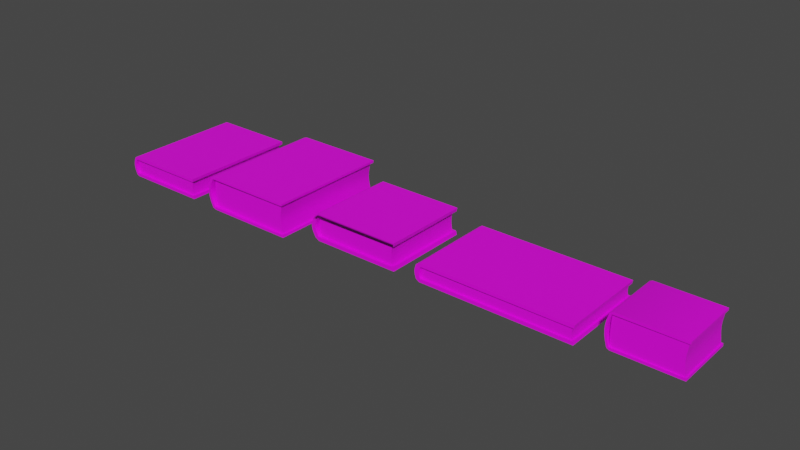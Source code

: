 # Source: books.blend  (saved by Blender 3.6.11; exported with 4.5.12 LTS)
import bpy
from mathutils import Matrix  # noqa: F401  (used for matrix-valued properties, if any)

bpy.ops.wm.read_factory_settings(use_empty=True)
scene = bpy.context.scene
scene.name = 'Scene'

# ---- collections
col_collection = bpy.data.collections.new('Collection'); scene.collection.children.link(col_collection)

# ---- images (referenced by path relative to the original .blend; pixels are not part of the script)
import os
ASSET_DIR = os.environ.get("B2B_ASSET_DIR", "")  # directory of the original .blend (textures are referenced by path, not embedded)
HERE = os.path.dirname(os.path.abspath(__file__))  # packed textures are extracted next to this script under _unpacked/

def load_image(name, relpath, width, height, colorspace="sRGB"):
    """Load a texture the original file referenced (path relative to the .blend, or extracted next to this script)."""
    p = next((c for c in (os.path.join(HERE, relpath), os.path.join(ASSET_DIR, relpath)) if relpath and os.path.exists(c)), "")
    if p:
        img = bpy.data.images.load(p, check_existing=True)
        img.name = name
    else:  # same state as the original file: an image datablock whose file is absent (Cycles renders it pink)
        img = bpy.data.images.new(name, width, height)
        img.source = "FILE"
        img.filepath = "//" + (relpath or name)
    img.colorspace_settings.name = colorspace
    return img
img_gradient_pallete_png = load_image('Gradient Pallete.png', 'Bookshelves/Gradient Pallete.png', 1024, 1024, 'sRGB')

# ---- materials (node trees are filled in below, after node groups)
mat_booksmaterial = bpy.data.materials.new('booksMaterial')
mat_booksmaterial.use_transparent_shadow = False

# ---- node groups
ng_auto_smooth = bpy.data.node_groups.new('Auto Smooth', 'GeometryNodeTree')
_s = ng_auto_smooth.interface.new_socket(name='Geometry', in_out='OUTPUT', socket_type='NodeSocketGeometry')
_s = ng_auto_smooth.interface.new_socket(name='Geometry', in_out='INPUT', socket_type='NodeSocketGeometry')
_s = ng_auto_smooth.interface.new_socket(name='Angle', in_out='INPUT', socket_type='NodeSocketFloat')
_s.subtype = 'ANGLE'
_s.min_value = 0.0
_s.max_value = 3.142
ng_auto_smooth.is_modifier = True
_N = ng_auto_smooth.nodes; _L = ng_auto_smooth.links
n0 = _N.new('NodeGroupOutput'); n0.name = 'Group Output'; n0.location = (480, -100)
n1 = _N.new('NodeGroupInput'); n1.name = 'Group Input'; n1.location = (-420, -300)
n2 = _N.new('NodeGroupInput'); n2.name = 'Group Input.001'; n2.location = (-60, -100)
n3 = _N.new('GeometryNodeSetShadeSmooth'); n3.name = 'Set Shade Smooth'; n3.location = (120, -100)
n3.domain = 'EDGE'
n4 = _N.new('GeometryNodeSetShadeSmooth'); n4.name = 'Set Shade Smooth.001'; n4.location = (300, -100)
n5 = _N.new('GeometryNodeInputMeshEdgeAngle'); n5.name = 'Edge Angle'; n5.location = (-420, -220)
n6 = _N.new('GeometryNodeInputEdgeSmooth'); n6.name = 'Is Edge Smooth'; n6.location = (-60, -160)
n7 = _N.new('GeometryNodeInputShadeSmooth'); n7.name = 'Is Face Smooth'; n7.location = (-240, -340)
n8 = _N.new('FunctionNodeBooleanMath'); n8.name = 'Boolean Math'; n8.location = (-60, -220)
n9 = _N.new('FunctionNodeCompare'); n9.name = 'Compare'; n9.location = (-240, -180)
n9.operation = 'LESS_EQUAL'
_L.new(n5.outputs[0], n9.inputs[0])
_L.new(n4.outputs[0], n0.inputs[0])
_L.new(n1.outputs[1], n9.inputs[1])
_L.new(n9.outputs[0], n8.inputs[0])
_L.new(n7.outputs[0], n8.inputs[1])
_L.new(n2.outputs[0], n3.inputs[0])
_L.new(n6.outputs[0], n3.inputs[1])
_L.new(n3.outputs[0], n4.inputs[0])
_L.new(n8.outputs[0], n3.inputs[2])
n0.is_active_output = True

# ---- material node trees
mat_booksmaterial.use_nodes = True; mat_booksmaterial.node_tree.nodes.clear()
_N = mat_booksmaterial.node_tree.nodes; _L = mat_booksmaterial.node_tree.links
n0 = _N.new('ShaderNodeBsdfPrincipled'); n0.name = 'Principled BSDF'; n0.location = (10, 300)
n0.distribution = 'GGX'
n0.subsurface_method = 'RANDOM_WALK_SKIN'
n0.inputs[3].default_value = 1.45
n0.inputs[27].default_value = (0.0, 0.0, 0.0, 1.0)
n0.inputs[28].default_value = 1.0
n1 = _N.new('ShaderNodeOutputMaterial'); n1.name = 'Material Output'; n1.location = (300, 300)
n2 = _N.new('ShaderNodeTexImage'); n2.name = 'Image Texture'; n2.location = (-280, 280)
n2.image = img_gradient_pallete_png
_L.new(n0.outputs[0], n1.inputs[0])
_L.new(n2.outputs[0], n0.inputs[0])
n1.is_active_output = True

# ---- world
world_world = bpy.data.worlds.new('World'); scene.world = world_world
world_world.use_nodes = True; world_world.node_tree.nodes.clear()
_N = world_world.node_tree.nodes; _L = world_world.node_tree.links
n0 = _N.new('ShaderNodeOutputWorld'); n0.name = 'World Output'; n0.location = (300, 300)
n1 = _N.new('ShaderNodeBackground'); n1.name = 'Background'; n1.location = (10, 300)
n1.inputs[0].default_value = (0.05088, 0.05088, 0.05088, 1.0)
_L.new(n1.outputs[0], n0.inputs[0])
n0.is_active_output = True
world_world.color = (0.05088, 0.05088, 0.05088)
world_world.use_sun_shadow = False
world_world.sun_shadow_jitter_overblur = 0.0

# ---- meshes
me_cube_001 = bpy.data.meshes.new('Cube.001')
me_cube_001.from_pydata([(0.08538, 0.1201, -0.0326), (0.08538, 0.1201, 0.0326), (0.08538, -0.1201, -0.0326), (0.08538, -0.1201, 0.0326), (-0.08703, 0.1201, 0.0326), (-0.08703, -0.1201, -0.0326), (-0.08703, -0.1201, 0.0326), (-0.08703, 0.1201, -0.0326), (0.0849, 0.1201, -0.02796), (0.0849, 0.1201, 0.02796), (-0.09501, -0.1201, 0.02796), (-0.09501, -0.1201, -0.02796), (0.0849, -0.1201, -0.02796), (0.0849, -0.1201, 0.02796), (-0.09501, 0.1201, -0.02796), (-0.09501, 0.1201, 0.02796), (-0.08944, 0.1201, -0.02796), (-0.08944, 0.1201, 0.02796), (-0.08944, -0.1201, -0.02796), (-0.08944, -0.1201, 0.02796), (-0.09893, -0.1201, 0.01864), (-0.1016, -0.1201, 0.00932), (-0.1025, -0.1201, 0.0), (-0.1016, -0.1201, -0.00932), (-0.09893, -0.1201, -0.01864), (-0.09893, 0.1201, -0.01864), (-0.1016, 0.1201, -0.00932), (-0.1025, 0.1201, 0.0), (-0.1016, 0.1201, 0.00932), (-0.09893, 0.1201, 0.01864), (-0.09373, 0.1201, -0.01864), (-0.09662, 0.1201, -0.00932), (-0.09765, 0.1201, 0.0), (-0.09662, 0.1201, 0.00932), (-0.09373, 0.1201, 0.01864), (-0.09373, -0.1201, -0.01864), (-0.09662, -0.1201, -0.00932), (-0.09765, -0.1201, 0.0), (-0.09662, -0.1201, 0.00932), (-0.09373, -0.1201, 0.01864), (-0.09394, 0.1201, -0.03026), (-0.08703, 0.1201, -0.0326), (-0.08703, 0.1201, 0.0326), (-0.09394, 0.1201, 0.03026), (-0.08703, -0.1201, -0.0326), (-0.09394, -0.1201, -0.03026), (-0.09394, -0.1201, 0.03026), (-0.08703, -0.1201, 0.0326), (-0.08959, 0.1133, -0.02796), (-0.08959, 0.1133, 0.02796), (0.08138, 0.1153, -0.02796), (0.08138, 0.1153, 0.02796), (0.08138, -0.1153, -0.02796), (0.08138, -0.1153, 0.02796), (-0.08959, -0.1133, 0.02796), (-0.08959, -0.1133, -0.02796), (-0.09055, 0.1133, -0.01864), (-0.09131, 0.1133, -0.00932), (-0.09165, 0.1133, 0.0), (-0.09131, 0.1133, 0.00932), (-0.09055, 0.1133, 0.01864), (0.07962, 0.1153, -0.01864), (0.07781, 0.1153, -0.00932), (0.07698, 0.1153, 0.0), (0.07781, 0.1153, 0.00932), (0.07962, 0.1153, 0.01864), (0.07962, -0.1153, -0.01864), (0.07781, -0.1153, -0.00932), (0.07698, -0.1153, 0.0), (0.07781, -0.1153, 0.00932), (0.07962, -0.1153, 0.01864), (-0.09055, -0.1133, 0.01864), (-0.09131, -0.1133, 0.00932), (-0.09165, -0.1133, 0.0), (-0.09131, -0.1133, -0.00932), (-0.09055, -0.1133, -0.01864)], [], [(14, 16, 7, 41, 40), (6, 47, 46, 10, 19), (7, 5, 44, 41), (4, 6, 3, 1), (8, 12, 2, 0), (16, 8, 0, 7), (46, 43, 15, 10), (42, 4, 17, 15, 43), (12, 18, 5, 2), (0, 2, 5, 7), (3, 6, 19, 13), (30, 35, 18, 16), (18, 11, 45, 44, 5), (25, 30, 16, 14), (4, 1, 9, 17), (19, 17, 9, 13), (1, 3, 13, 9), (18, 12, 8, 16), (42, 47, 6, 4), (24, 25, 14, 11), (35, 24, 11, 18), (19, 10, 20, 39), (39, 20, 21, 38), (38, 21, 22, 37), (37, 22, 23, 36), (36, 23, 24, 35), (10, 15, 29, 20), (20, 29, 28, 21), (21, 28, 27, 22), (22, 27, 26, 23), (23, 26, 25, 24), (15, 17, 34, 29), (29, 34, 33, 28), (28, 33, 32, 27), (27, 32, 31, 26), (26, 31, 30, 25), (17, 19, 39, 34), (34, 39, 38, 33), (33, 38, 37, 32), (32, 37, 36, 31), (31, 36, 35, 30), (42, 43, 46, 47), (44, 45, 40, 41), (11, 14, 40, 45), (71, 70, 53, 54), (70, 65, 51, 53), (65, 60, 49, 51), (71, 54, 49, 60), (55, 75, 56, 48), (75, 74, 57, 56), (74, 73, 58, 57), (73, 72, 59, 58), (72, 71, 60, 59), (50, 48, 56, 61), (61, 56, 57, 62), (62, 57, 58, 63), (63, 58, 59, 64), (64, 59, 60, 65), (52, 50, 61, 66), (66, 61, 62, 67), (67, 62, 63, 68), (68, 63, 64, 69), (69, 64, 65, 70), (55, 52, 66, 75), (75, 66, 67, 74), (74, 67, 68, 73), (73, 68, 69, 72), (72, 69, 70, 71)])
me_cube_001.polygons.foreach_set('use_smooth', [True] * 68)
_uv = me_cube_001.uv_layers.new(name='UVMap')
_uv.uv.foreach_set('vector', [0.35, 0.5084, 0.35, 0.5083, 0.3501, 0.5082, 0.3501, 0.5082, 0.35, 0.5084, 0.3475, 0.5164, 0.3475, 0.5164, 0.3472, 0.5173, 0.3469, 0.5174, 0.3469, 0.5167, 0.04036, 0.2696, 0.04036, 0.2696, 0.04036, 0.2696, 0.04036, 0.2696, 0.3477, 0.5043, 0.3477, 0.5093, 0.3441, 0.5093, 0.3441, 0.5043, 0.3438, 0.5146, 0.3438, 0.5097, 0.3439, 0.5097, 0.3439, 0.5146, 0.35, 0.5083, 0.35, 0.5047, 0.3501, 0.5047, 0.3501, 0.5082, 0.348, 0.5149, 0.348, 0.5099, 0.3481, 0.5099, 0.3481, 0.5149, 0.3487, 0.5082, 0.3487, 0.5082, 0.3488, 0.5083, 0.3488, 0.5084, 0.3488, 0.5084, 0.3493, 0.5076, 0.3493, 0.504, 0.3494, 0.504, 0.3494, 0.5076, 0.3436, 0.5043, 0.3436, 0.5092, 0.34, 0.5092, 0.34, 0.5043, 0.3483, 0.5093, 0.3483, 0.5057, 0.3484, 0.5057, 0.3484, 0.5093, 0.348, 0.5807, 0.348, 0.5944, 0.3474, 0.5944, 0.3474, 0.5807, 0.3395, 0.5167, 0.3395, 0.5174, 0.3392, 0.5173, 0.3389, 0.5164, 0.3389, 0.5164, 0.3498, 0.5085, 0.3498, 0.5084, 0.35, 0.5083, 0.35, 0.5084, 0.3487, 0.5082, 0.3487, 0.5047, 0.3488, 0.5047, 0.3488, 0.5083, 0.34, 0.5146, 0.34, 0.5097, 0.3435, 0.5097, 0.3435, 0.5146, 0.348, 0.5091, 0.348, 0.5042, 0.3481, 0.5042, 0.3481, 0.5091, 0.3475, 0.5147, 0.344, 0.5147, 0.344, 0.5097, 0.3475, 0.5097, 0.04036, 0.2696, 0.04036, 0.2696, 0.04036, 0.2696, 0.04036, 0.2696, 0.349, 0.5149, 0.349, 0.5099, 0.3492, 0.5099, 0.3492, 0.5149, 0.3407, 0.5173, 0.3407, 0.518, 0.3395, 0.5174, 0.3395, 0.5167, 0.3469, 0.5167, 0.3469, 0.5174, 0.3457, 0.518, 0.3457, 0.5173, 0.3457, 0.5173, 0.3457, 0.518, 0.3444, 0.5183, 0.3444, 0.5177, 0.3444, 0.5177, 0.3444, 0.5183, 0.3432, 0.5184, 0.3432, 0.5178, 0.3432, 0.5178, 0.3432, 0.5184, 0.342, 0.5183, 0.342, 0.5177, 0.342, 0.5177, 0.342, 0.5183, 0.3407, 0.518, 0.3407, 0.5173, 0.3481, 0.5149, 0.3481, 0.5099, 0.3483, 0.5099, 0.3483, 0.5149, 0.3483, 0.5149, 0.3483, 0.5099, 0.3485, 0.5099, 0.3485, 0.5149, 0.3485, 0.5149, 0.3485, 0.5099, 0.3487, 0.5099, 0.3487, 0.5149, 0.3487, 0.5149, 0.3487, 0.5099, 0.3488, 0.5099, 0.3488, 0.5149, 0.3488, 0.5149, 0.3488, 0.5099, 0.349, 0.5099, 0.349, 0.5149, 0.3488, 0.5084, 0.3488, 0.5083, 0.349, 0.5084, 0.349, 0.5085, 0.349, 0.5085, 0.349, 0.5084, 0.3492, 0.5084, 0.3492, 0.5085, 0.3492, 0.5085, 0.3492, 0.5084, 0.3494, 0.5085, 0.3494, 0.5086, 0.3494, 0.5086, 0.3494, 0.5085, 0.3496, 0.5084, 0.3496, 0.5085, 0.3496, 0.5085, 0.3496, 0.5084, 0.3498, 0.5084, 0.3498, 0.5085, 0.3506, 0.5807, 0.3506, 0.5944, 0.3501, 0.5944, 0.3501, 0.5807, 0.3501, 0.5807, 0.3501, 0.5944, 0.3496, 0.5944, 0.3496, 0.5807, 0.3496, 0.5807, 0.3496, 0.5944, 0.349, 0.5944, 0.349, 0.5807, 0.349, 0.5807, 0.349, 0.5944, 0.3485, 0.5944, 0.3485, 0.5807, 0.3485, 0.5807, 0.3485, 0.5944, 0.348, 0.5944, 0.348, 0.5807, 0.3435, 0.5097, 0.3437, 0.5097, 0.3437, 0.5146, 0.3435, 0.5146, 0.3438, 0.5146, 0.3437, 0.5146, 0.3437, 0.5097, 0.3438, 0.5097, 0.3492, 0.5149, 0.3492, 0.5099, 0.3493, 0.5099, 0.3493, 0.5149, 0.9898, 0.5171, 0.9898, 0.5083, 0.9903, 0.5082, 0.9903, 0.5171, 0.9835, 0.5177, 0.9835, 0.5057, 0.984, 0.5057, 0.984, 0.5177, 0.985, 0.5083, 0.985, 0.5171, 0.9845, 0.5171, 0.9845, 0.5082, 0.3418, 0.5866, 0.3418, 0.5866, 0.3418, 0.5866, 0.3418, 0.5866, 0.3418, 0.5866, 0.3418, 0.5866, 0.3418, 0.5866, 0.3418, 0.5866, 0.3418, 0.5866, 0.3418, 0.5866, 0.3418, 0.5866, 0.3418, 0.5866, 0.3418, 0.5866, 0.3418, 0.5866, 0.3418, 0.5866, 0.3418, 0.5866, 0.3418, 0.5866, 0.3418, 0.5866, 0.3418, 0.5866, 0.3418, 0.5866, 0.3418, 0.5866, 0.3418, 0.5866, 0.3418, 0.5866, 0.3418, 0.5866, 0.9874, 0.5082, 0.9874, 0.5171, 0.9869, 0.5171, 0.9869, 0.5083, 0.9869, 0.5083, 0.9869, 0.5171, 0.9865, 0.5171, 0.9865, 0.5084, 0.9865, 0.5084, 0.9865, 0.5171, 0.986, 0.5172, 0.986, 0.5084, 0.986, 0.5084, 0.986, 0.5172, 0.9855, 0.5171, 0.9855, 0.5084, 0.9855, 0.5084, 0.9855, 0.5171, 0.985, 0.5171, 0.985, 0.5083, 0.9811, 0.5177, 0.9811, 0.5057, 0.9816, 0.5057, 0.9816, 0.5177, 0.9816, 0.5177, 0.9816, 0.5057, 0.982, 0.5057, 0.982, 0.5177, 0.982, 0.5177, 0.982, 0.5057, 0.9825, 0.5057, 0.9825, 0.5177, 0.9825, 0.5177, 0.9825, 0.5057, 0.983, 0.5057, 0.983, 0.5177, 0.983, 0.5177, 0.983, 0.5057, 0.9835, 0.5057, 0.9835, 0.5177, 0.9874, 0.5171, 0.9874, 0.5082, 0.9879, 0.5083, 0.9879, 0.5171, 0.9879, 0.5171, 0.9879, 0.5083, 0.9884, 0.5084, 0.9884, 0.5171, 0.9884, 0.5171, 0.9884, 0.5084, 0.9889, 0.5084, 0.9889, 0.5172, 0.9889, 0.5172, 0.9889, 0.5084, 0.9894, 0.5084, 0.9894, 0.5171, 0.9894, 0.5171, 0.9894, 0.5084, 0.9898, 0.5083, 0.9898, 0.5171])
me_cube_001.materials.append(mat_booksmaterial)
me_cube_001.use_mirror_vertex_groups = False
me_cube_001.update()
me_cube_002 = bpy.data.meshes.new('Cube.002')
me_cube_002.from_pydata([(0.08096, -0.116, -0.0202), (0.08096, -0.116, 0.0202), (0.08096, 0.116, -0.0202), (0.08096, 0.116, 0.0202), (-0.07903, 0.116, -0.0202), (-0.07903, 0.116, 0.0202), (-0.07903, -0.116, -0.0202), (-0.07903, -0.116, 0.0202), (-0.08659, -0.116, -0.01433), (-0.08659, -0.116, 0.01433), (-0.08659, 0.116, 0.01433), (-0.08659, 0.116, -0.01433), (0.08025, 0.116, 0.01433), (0.08025, 0.116, -0.01433), (0.08025, -0.116, 0.01433), (0.08025, -0.116, -0.01433), (-0.0814, -0.116, 0.01433), (-0.0814, -0.116, -0.01433), (-0.0814, 0.116, 0.01433), (-0.0814, 0.116, -0.01433), (-0.08838, -0.116, -0.00955), (-0.08966, -0.116, -0.004775), (-0.09014, -0.116, -5.118e-09), (-0.08966, -0.116, 0.004775), (-0.08838, -0.116, 0.00955), (-0.08838, 0.116, 0.00955), (-0.08966, 0.116, 0.004775), (-0.09014, 0.116, -5.72e-09), (-0.08966, 0.116, -0.004775), (-0.08838, 0.116, -0.00955), (-0.08328, -0.116, 0.00955), (-0.08467, -0.116, 0.004775), (-0.08519, -0.116, -5.72e-09), (-0.08467, -0.116, -0.004775), (-0.08328, -0.116, -0.00955), (-0.08328, 0.116, 0.00955), (-0.08467, 0.116, 0.004775), (-0.08519, 0.116, -5.72e-09), (-0.08467, 0.116, -0.004775), (-0.08328, 0.116, -0.00955), (-0.08546, -0.116, -0.0171), (-0.08106, -0.116, -0.0202), (-0.08106, -0.116, 0.0202), (-0.08546, -0.116, 0.0171), (-0.08106, 0.116, -0.0202), (-0.08546, 0.116, -0.0171), (-0.08546, 0.116, 0.0171), (-0.08106, 0.116, 0.0202), (-0.08155, 0.1107, 0.01433), (-0.08155, 0.1107, -0.01433), (0.0763, 0.1122, 0.01433), (0.0763, 0.1122, -0.01433), (0.0763, -0.1122, 0.01433), (0.0763, -0.1122, -0.01433), (-0.08155, -0.1107, -0.01433), (-0.08155, -0.1107, 0.01433), (-0.08233, 0.1107, 0.00955), (-0.08296, 0.1107, 0.004775), (-0.08323, 0.1107, -5.095e-09), (-0.08296, 0.1107, -0.004775), (-0.08233, 0.1107, -0.00955), (0.07553, 0.1122, 0.00955), (0.07489, 0.1122, 0.004775), (0.07463, 0.1122, -5.095e-09), (0.07489, 0.1122, -0.004775), (0.07553, 0.1122, -0.00955), (0.07553, -0.1122, 0.00955), (0.07489, -0.1122, 0.004775), (0.07463, -0.1122, -5.095e-09), (0.07489, -0.1122, -0.004775), (0.07553, -0.1122, -0.00955), (-0.08233, -0.1107, -0.00955), (-0.08296, -0.1107, -0.004775), (-0.08323, -0.1107, -5.095e-09), (-0.08296, -0.1107, 0.004775), (-0.08233, -0.1107, 0.00955)], [], [(5, 47, 42, 7), (18, 5, 3, 12), (12, 3, 1, 14), (9, 43, 46, 10), (4, 2, 0, 6), (44, 45, 11, 19, 4), (3, 5, 7, 1), (6, 17, 8, 40, 41), (14, 1, 7, 16), (10, 46, 47, 5, 18), (25, 10, 18, 35), (0, 15, 17, 6), (16, 18, 12, 14), (16, 7, 42, 43, 9), (30, 16, 9, 24), (2, 13, 15, 0), (39, 34, 17, 19), (4, 19, 13, 2), (17, 15, 13, 19), (44, 4, 6, 41), (24, 9, 10, 25), (8, 20, 29, 11), (20, 21, 28, 29), (21, 22, 27, 28), (22, 23, 26, 27), (23, 24, 25, 26), (18, 16, 30, 35), (35, 30, 31, 36), (36, 31, 32, 37), (37, 32, 33, 38), (38, 33, 34, 39), (17, 34, 20, 8), (34, 33, 21, 20), (33, 32, 22, 21), (32, 31, 23, 22), (31, 30, 24, 23), (11, 29, 39, 19), (29, 28, 38, 39), (28, 27, 37, 38), (27, 26, 36, 37), (26, 25, 35, 36), (44, 41, 40, 45), (42, 47, 46, 43), (40, 8, 11, 45), (71, 54, 53, 70), (70, 53, 51, 65), (65, 51, 49, 60), (71, 60, 49, 54), (55, 48, 56, 75), (75, 56, 57, 74), (74, 57, 58, 73), (73, 58, 59, 72), (72, 59, 60, 71), (50, 61, 56, 48), (61, 62, 57, 56), (62, 63, 58, 57), (63, 64, 59, 58), (64, 65, 60, 59), (52, 66, 61, 50), (66, 67, 62, 61), (67, 68, 63, 62), (68, 69, 64, 63), (69, 70, 65, 64), (55, 75, 66, 52), (75, 74, 67, 66), (74, 73, 68, 67), (73, 72, 69, 68), (72, 71, 70, 69)])
me_cube_002.polygons.foreach_set('use_smooth', [True] * 68)
_uv = me_cube_002.uv_layers.new(name='UVMap')
_uv.uv.foreach_set('vector', [0.405, 0.4863, 0.405, 0.4863, 0.405, 0.4882, 0.405, 0.4882, 0.4035, 0.4883, 0.4036, 0.4884, 0.4036, 0.4896, 0.4035, 0.4896, 0.4037, 0.4863, 0.4038, 0.4863, 0.4038, 0.4882, 0.4037, 0.4882, 0.4029, 0.4901, 0.4028, 0.4901, 0.4028, 0.4883, 0.4029, 0.4883, 0.4022, 0.4863, 0.4035, 0.4863, 0.4035, 0.4882, 0.4022, 0.4882, 0.4033, 0.4884, 0.4033, 0.4883, 0.4033, 0.4883, 0.4033, 0.4883, 0.4033, 0.4884, 0.4038, 0.4863, 0.405, 0.4863, 0.405, 0.4882, 0.4038, 0.4882, 0.4017, 0.4881, 0.4017, 0.4881, 0.4017, 0.4881, 0.4017, 0.4881, 0.4017, 0.4881, 0.4019, 0.4868, 0.402, 0.4868, 0.402, 0.4881, 0.4019, 0.4881, 0.4035, 0.4883, 0.4036, 0.4883, 0.4036, 0.4884, 0.4036, 0.4884, 0.4035, 0.4883, 0.4035, 0.4883, 0.4035, 0.4883, 0.4035, 0.4883, 0.4035, 0.4883, 0.4017, 0.4868, 0.4017, 0.4868, 0.4017, 0.4881, 0.4017, 0.4881, 0.3997, 0.4961, 0.3997, 0.4889, 0.4047, 0.4889, 0.4047, 0.4961, 0.4019, 0.4881, 0.402, 0.4881, 0.402, 0.4881, 0.4019, 0.4881, 0.4019, 0.4881, 0.4019, 0.4881, 0.4019, 0.4881, 0.4019, 0.4881, 0.4019, 0.4881, 0.4036, 0.4882, 0.4036, 0.4882, 0.4036, 0.4863, 0.4036, 0.4863, 0.4055, 0.4313, 0.4055, 0.4349, 0.4054, 0.4349, 0.4054, 0.4313, 0.4033, 0.4884, 0.4033, 0.4883, 0.4033, 0.4896, 0.4033, 0.4896, 0.405, 0.4901, 0.4037, 0.4901, 0.4037, 0.4882, 0.405, 0.4882, 0.4022, 0.4863, 0.4022, 0.4863, 0.4022, 0.4882, 0.4022, 0.4882, 0.4029, 0.4901, 0.4029, 0.4901, 0.4029, 0.4883, 0.4029, 0.4883, 0.4031, 0.4901, 0.4031, 0.4901, 0.4031, 0.4883, 0.4031, 0.4883, 0.4031, 0.4901, 0.403, 0.4901, 0.403, 0.4883, 0.4031, 0.4883, 0.403, 0.4901, 0.403, 0.4901, 0.403, 0.4883, 0.403, 0.4883, 0.403, 0.4901, 0.4029, 0.4901, 0.4029, 0.4883, 0.403, 0.4883, 0.4029, 0.4901, 0.4029, 0.4901, 0.4029, 0.4883, 0.4029, 0.4883, 0.4059, 0.4313, 0.4059, 0.4349, 0.4058, 0.4349, 0.4058, 0.4313, 0.4058, 0.4313, 0.4058, 0.4349, 0.4057, 0.4349, 0.4057, 0.4313, 0.4057, 0.4313, 0.4057, 0.4349, 0.4057, 0.4349, 0.4057, 0.4313, 0.4057, 0.4313, 0.4057, 0.4349, 0.4056, 0.4349, 0.4056, 0.4313, 0.4056, 0.4313, 0.4056, 0.4349, 0.4055, 0.4349, 0.4055, 0.4313, 0.4017, 0.4881, 0.4017, 0.4881, 0.4017, 0.4881, 0.4017, 0.4881, 0.4017, 0.4881, 0.4018, 0.4881, 0.4018, 0.4882, 0.4017, 0.4881, 0.4018, 0.4881, 0.4018, 0.4881, 0.4018, 0.4882, 0.4018, 0.4882, 0.4018, 0.4881, 0.4019, 0.4881, 0.4019, 0.4882, 0.4018, 0.4882, 0.4019, 0.4881, 0.4019, 0.4881, 0.4019, 0.4881, 0.4019, 0.4882, 0.4033, 0.4883, 0.4034, 0.4883, 0.4034, 0.4883, 0.4033, 0.4883, 0.4034, 0.4883, 0.4034, 0.4883, 0.4034, 0.4883, 0.4034, 0.4883, 0.4034, 0.4883, 0.4034, 0.4883, 0.4034, 0.4883, 0.4034, 0.4883, 0.4034, 0.4883, 0.4035, 0.4883, 0.4035, 0.4883, 0.4034, 0.4883, 0.4035, 0.4883, 0.4035, 0.4883, 0.4035, 0.4883, 0.4035, 0.4883, 0.4022, 0.4863, 0.4022, 0.4882, 0.4022, 0.4882, 0.4022, 0.4863, 0.405, 0.4882, 0.405, 0.4863, 0.4051, 0.4863, 0.4051, 0.4882, 0.4031, 0.4901, 0.4031, 0.4901, 0.4031, 0.4883, 0.4031, 0.4883, 0.9872, 0.5033, 0.9872, 0.5033, 0.9872, 0.505, 0.9872, 0.505, 0.9867, 0.5028, 0.9867, 0.5028, 0.9867, 0.5051, 0.9867, 0.5051, 0.9862, 0.5033, 0.9863, 0.5033, 0.9863, 0.505, 0.9862, 0.505, 0.7842, 0.4195, 0.7842, 0.2183, 0.7885, 0.2183, 0.7885, 0.4195, 0.7625, 0.4195, 0.7625, 0.2183, 0.7668, 0.2183, 0.7668, 0.4195, 0.7668, 0.4195, 0.7668, 0.2183, 0.7711, 0.2183, 0.7711, 0.4195, 0.7711, 0.4195, 0.7711, 0.2183, 0.7755, 0.2183, 0.7755, 0.4195, 0.7755, 0.4195, 0.7755, 0.2183, 0.7798, 0.2183, 0.7798, 0.4195, 0.7798, 0.4195, 0.7798, 0.2183, 0.7842, 0.2183, 0.7842, 0.4195, 0.986, 0.5033, 0.986, 0.5033, 0.986, 0.505, 0.986, 0.505, 0.986, 0.5033, 0.9861, 0.5033, 0.9861, 0.505, 0.986, 0.505, 0.9861, 0.5033, 0.9861, 0.5033, 0.9861, 0.505, 0.9861, 0.505, 0.9861, 0.5033, 0.9862, 0.5033, 0.9862, 0.505, 0.9861, 0.505, 0.9862, 0.5033, 0.9862, 0.5033, 0.9862, 0.505, 0.9862, 0.505, 0.9864, 0.5028, 0.9865, 0.5028, 0.9865, 0.5051, 0.9864, 0.5051, 0.9865, 0.5028, 0.9865, 0.5028, 0.9865, 0.5051, 0.9865, 0.5051, 0.9865, 0.5028, 0.9866, 0.5028, 0.9866, 0.5051, 0.9865, 0.5051, 0.9866, 0.5028, 0.9866, 0.5028, 0.9866, 0.5051, 0.9866, 0.5051, 0.9866, 0.5028, 0.9867, 0.5028, 0.9867, 0.5051, 0.9866, 0.5051, 0.9869, 0.5033, 0.987, 0.5033, 0.987, 0.505, 0.9869, 0.505, 0.987, 0.5033, 0.987, 0.5033, 0.987, 0.505, 0.987, 0.505, 0.987, 0.5033, 0.9871, 0.5033, 0.9871, 0.505, 0.987, 0.505, 0.9871, 0.5033, 0.9871, 0.5033, 0.9871, 0.505, 0.9871, 0.505, 0.9871, 0.5033, 0.9872, 0.5033, 0.9872, 0.505, 0.9871, 0.505])
me_cube_002.materials.append(mat_booksmaterial)
me_cube_002.update()
me_cube_004 = bpy.data.meshes.new('Cube.004')
me_cube_004.from_pydata([(0.07593, 0.08099, 0.0189), (0.07593, 0.08099, -0.0189), (-0.08756, 0.07913, 0.0189), (-0.08756, 0.07913, -0.0189), (0.0823, -0.08549, 0.02613), (0.0823, -0.08549, -0.02613), (0.0823, 0.08549, 0.02613), (0.0823, 0.08549, -0.02613), (-0.08296, 0.08549, 0.02613), (-0.08296, 0.08549, -0.02613), (-0.08296, -0.08549, 0.02613), (-0.08296, -0.08549, -0.02613), (-0.09585, -0.08549, 0.0189), (-0.09585, -0.08549, -0.0189), (-0.09585, 0.08549, -0.0189), (-0.09585, 0.08549, 0.0189), (0.08066, 0.08549, -0.0189), (0.08066, 0.08549, 0.0189), (0.08066, -0.08549, -0.0189), (0.08066, -0.08549, 0.0189), (-0.08732, -0.08549, -0.0189), (-0.08732, -0.08549, 0.0189), (-0.08732, 0.08549, -0.0189), (-0.08732, 0.08549, 0.0189), (-0.09919, -0.08549, 0.0126), (-0.1015, -0.08549, 0.0063), (-0.1024, -0.08549, -7.397e-09), (-0.1015, -0.08549, -0.0063), (-0.09919, -0.08549, -0.0126), (-0.09919, 0.08549, -0.0126), (-0.1015, 0.08549, -0.0063), (-0.1024, 0.08549, -6.619e-09), (-0.1015, 0.08549, 0.0063), (-0.09919, 0.08549, 0.0126), (-0.09082, -0.08549, -0.0126), (-0.09331, -0.08549, -0.0063), (-0.09422, -0.08549, -6.619e-09), (-0.09331, -0.08549, 0.0063), (-0.09082, -0.08549, 0.0126), (-0.09082, 0.08549, -0.0126), (-0.09331, 0.08549, -0.0063), (-0.09422, 0.08549, -6.619e-09), (-0.09331, 0.08549, 0.0063), (-0.09082, 0.08549, 0.0126), (-0.09449, -0.08549, 0.02125), (-0.08646, -0.08549, 0.02613), (-0.08646, -0.08549, -0.02613), (-0.09449, -0.08549, -0.02125), (-0.08646, 0.08549, 0.02613), (-0.09449, 0.08549, 0.02125), (-0.09449, 0.08549, -0.02125), (-0.08646, 0.08549, -0.02613), (0.07593, -0.08099, -0.0189), (0.07593, -0.08099, 0.0189), (-0.08756, -0.07913, 0.0189), (-0.08756, -0.07913, -0.0189), (0.07462, -0.08099, -0.0126), (0.07368, -0.08099, -0.0063), (0.07332, -0.08099, -6.369e-09), (0.07368, -0.08099, 0.0063), (0.07462, -0.08099, 0.0126), (0.07462, 0.08099, -0.0126), (0.07368, 0.08099, -0.0063), (0.07332, 0.08099, -6.369e-09), (0.07368, 0.08099, 0.0063), (0.07462, 0.08099, 0.0126), (-0.08887, 0.07913, -0.0126), (-0.0898, 0.07913, -0.0063), (-0.09016, 0.07913, -6.369e-09), (-0.0898, 0.07913, 0.0063), (-0.08887, 0.07913, 0.0126), (-0.08887, -0.07913, 0.0126), (-0.0898, -0.07913, 0.0063), (-0.09016, -0.07913, -6.369e-09), (-0.0898, -0.07913, -0.0063), (-0.08887, -0.07913, -0.0126), (-0.004516, -0.08281, 0.0189)], [], [(9, 11, 46, 51), (22, 16, 7, 9), (16, 18, 5, 7), (13, 14, 50, 47), (8, 10, 4, 6), (48, 8, 23, 15, 49), (7, 5, 11, 9), (10, 45, 44, 12, 21), (18, 20, 11, 5), (14, 22, 9, 51, 50), (29, 39, 22, 14), (4, 10, 21, 19), (39, 34, 20, 22), (20, 13, 47, 46, 11), (34, 28, 13, 20), (6, 4, 19, 17), (21, 23, 17, 19), (8, 6, 17, 23), (20, 18, 16, 22), (48, 45, 10, 8), (28, 29, 14, 13), (12, 15, 33, 24), (24, 33, 32, 25), (25, 32, 31, 26), (26, 31, 30, 27), (27, 30, 29, 28), (21, 12, 24, 38), (38, 24, 25, 37), (37, 25, 26, 36), (36, 26, 27, 35), (35, 27, 28, 34), (23, 21, 38, 43), (43, 38, 37, 42), (42, 37, 36, 41), (41, 36, 35, 40), (40, 35, 34, 39), (15, 23, 43, 33), (33, 43, 42, 32), (32, 42, 41, 31), (31, 41, 40, 30), (30, 40, 39, 29), (48, 49, 44, 45), (46, 47, 50, 51), (44, 49, 15, 12), (71, 60, 53, 54), (60, 65, 0, 53), (65, 70, 2, 0), (71, 54, 2, 70), (55, 75, 66, 3), (75, 74, 67, 66), (74, 73, 68, 67), (73, 72, 69, 68), (72, 71, 70, 69), (1, 3, 66, 61), (61, 66, 67, 62), (62, 67, 68, 63), (63, 68, 69, 64), (64, 69, 70, 65), (52, 1, 61, 56), (56, 61, 62, 57), (57, 62, 63, 58), (58, 63, 64, 59), (59, 64, 65, 60), (55, 52, 56, 75), (75, 56, 57, 74), (74, 57, 58, 73), (73, 58, 59, 72), (72, 59, 60, 71), (19, 21, 76), (21, 54, 76), (54, 53, 76)])
me_cube_004.polygons.foreach_set('use_smooth', [True] * 71)
_uv = me_cube_004.uv_layers.new(name='UVMap')
_uv.uv.foreach_set('vector', [0.5962, 0.9233, 0.5949, 0.9233, 0.5949, 0.9233, 0.5962, 0.9233, 0.5972, 0.9229, 0.5972, 0.9217, 0.5973, 0.9217, 0.5973, 0.9229, 0.5952, 0.9231, 0.5952, 0.9218, 0.5953, 0.9218, 0.5953, 0.9231, 0.5976, 0.9229, 0.5976, 0.9217, 0.5976, 0.9217, 0.5976, 0.9229, 0.5977, 0.9245, 0.5964, 0.9245, 0.5964, 0.9233, 0.5977, 0.9233, 0.5969, 0.9229, 0.5969, 0.9229, 0.5969, 0.9229, 0.5969, 0.923, 0.5969, 0.923, 0.5962, 0.9246, 0.5949, 0.9246, 0.5949, 0.9233, 0.5962, 0.9233, 0.5954, 0.9219, 0.5954, 0.9219, 0.5955, 0.9218, 0.5955, 0.9218, 0.5955, 0.9218, 0.5958, 0.9231, 0.5958, 0.9218, 0.5958, 0.9219, 0.5958, 0.9231, 0.5972, 0.923, 0.5972, 0.9229, 0.5973, 0.9229, 0.5973, 0.9229, 0.5972, 0.923, 0.5972, 0.923, 0.5972, 0.923, 0.5972, 0.9229, 0.5972, 0.923, 0.5954, 0.9231, 0.5954, 0.9219, 0.5955, 0.9218, 0.5955, 0.9231, 0.5966, 0.8567, 0.5966, 0.8554, 0.5967, 0.8554, 0.5967, 0.8567, 0.5958, 0.9218, 0.5958, 0.9218, 0.5958, 0.9218, 0.5958, 0.9219, 0.5958, 0.9219, 0.5957, 0.9218, 0.5957, 0.9218, 0.5958, 0.9218, 0.5958, 0.9218, 0.595, 0.9231, 0.595, 0.9218, 0.595, 0.9218, 0.595, 0.9231, 0.599, 0.9235, 0.599, 0.9248, 0.5977, 0.9248, 0.5977, 0.9235, 0.5969, 0.9229, 0.5969, 0.9217, 0.5969, 0.9217, 0.5969, 0.9229, 0.599, 0.9233, 0.5978, 0.9233, 0.5978, 0.922, 0.599, 0.922, 0.5977, 0.9245, 0.5964, 0.9245, 0.5964, 0.9245, 0.5977, 0.9245, 0.5975, 0.9229, 0.5975, 0.9217, 0.5976, 0.9217, 0.5976, 0.9229, 0.5973, 0.9229, 0.5973, 0.9217, 0.5973, 0.9217, 0.5973, 0.9229, 0.5973, 0.9229, 0.5973, 0.9217, 0.5974, 0.9217, 0.5974, 0.9229, 0.5974, 0.9229, 0.5974, 0.9217, 0.5974, 0.9217, 0.5974, 0.9229, 0.5974, 0.9229, 0.5974, 0.9217, 0.5975, 0.9217, 0.5975, 0.9229, 0.5975, 0.9229, 0.5975, 0.9217, 0.5975, 0.9217, 0.5975, 0.9229, 0.5955, 0.9218, 0.5955, 0.9218, 0.5955, 0.9218, 0.5955, 0.9218, 0.5955, 0.9218, 0.5955, 0.9218, 0.5956, 0.9217, 0.5956, 0.9218, 0.5956, 0.9218, 0.5956, 0.9217, 0.5956, 0.9217, 0.5956, 0.9218, 0.5956, 0.9218, 0.5956, 0.9217, 0.5957, 0.9217, 0.5957, 0.9218, 0.5957, 0.9218, 0.5957, 0.9217, 0.5957, 0.9218, 0.5957, 0.9218, 0.5964, 0.8567, 0.5964, 0.8554, 0.5965, 0.8554, 0.5965, 0.8567, 0.5965, 0.8567, 0.5965, 0.8554, 0.5965, 0.8554, 0.5965, 0.8567, 0.5965, 0.8567, 0.5965, 0.8554, 0.5965, 0.8554, 0.5965, 0.8567, 0.5965, 0.8567, 0.5965, 0.8554, 0.5966, 0.8554, 0.5966, 0.8567, 0.5966, 0.8567, 0.5966, 0.8554, 0.5966, 0.8554, 0.5966, 0.8567, 0.5969, 0.923, 0.5969, 0.9229, 0.597, 0.923, 0.597, 0.923, 0.597, 0.923, 0.597, 0.923, 0.597, 0.923, 0.597, 0.923, 0.597, 0.923, 0.597, 0.923, 0.5971, 0.923, 0.5971, 0.923, 0.5971, 0.923, 0.5971, 0.923, 0.5971, 0.923, 0.5971, 0.923, 0.5971, 0.923, 0.5971, 0.923, 0.5972, 0.923, 0.5972, 0.923, 0.5977, 0.9245, 0.5977, 0.9246, 0.5964, 0.9246, 0.5964, 0.9245, 0.5949, 0.9233, 0.5949, 0.9232, 0.5962, 0.9232, 0.5962, 0.9233, 0.5973, 0.9229, 0.5973, 0.9217, 0.5973, 0.9217, 0.5973, 0.9229, 0.985, 0.5058, 0.985, 0.5119, 0.9848, 0.512, 0.9848, 0.5059, 0.9869, 0.5058, 0.9869, 0.5119, 0.9867, 0.5119, 0.9867, 0.5058, 0.989, 0.5058, 0.989, 0.5118, 0.9888, 0.5118, 0.9888, 0.5057, 0.5975, 0.8943, 0.5974, 0.8943, 0.5974, 0.8931, 0.5975, 0.8931, 0.5977, 0.8943, 0.5977, 0.8943, 0.5977, 0.8931, 0.5977, 0.8931, 0.5977, 0.8943, 0.5976, 0.8943, 0.5976, 0.8931, 0.5977, 0.8931, 0.5976, 0.8943, 0.5976, 0.8943, 0.5976, 0.8931, 0.5976, 0.8931, 0.5976, 0.8943, 0.5975, 0.8943, 0.5975, 0.8931, 0.5976, 0.8931, 0.5975, 0.8943, 0.5975, 0.8943, 0.5975, 0.8931, 0.5975, 0.8931, 0.9902, 0.5057, 0.9902, 0.5118, 0.99, 0.5118, 0.99, 0.5058, 0.99, 0.5058, 0.99, 0.5118, 0.9897, 0.5119, 0.9897, 0.5058, 0.9897, 0.5058, 0.9897, 0.5119, 0.9895, 0.5119, 0.9895, 0.5058, 0.9895, 0.5058, 0.9895, 0.5119, 0.9893, 0.5119, 0.9893, 0.5058, 0.9893, 0.5058, 0.9893, 0.5119, 0.989, 0.5118, 0.989, 0.5058, 0.9881, 0.5058, 0.9881, 0.5119, 0.9879, 0.5119, 0.9879, 0.5058, 0.9879, 0.5058, 0.9879, 0.5119, 0.9876, 0.5119, 0.9876, 0.5058, 0.9876, 0.5058, 0.9876, 0.5119, 0.9874, 0.5119, 0.9874, 0.5058, 0.9874, 0.5058, 0.9874, 0.5119, 0.9872, 0.5119, 0.9872, 0.5058, 0.9872, 0.5058, 0.9872, 0.5119, 0.9869, 0.5119, 0.9869, 0.5058, 0.9862, 0.5059, 0.9862, 0.512, 0.986, 0.5119, 0.986, 0.5058, 0.986, 0.5058, 0.986, 0.5119, 0.9857, 0.5119, 0.9857, 0.5058, 0.9857, 0.5058, 0.9857, 0.5119, 0.9855, 0.5119, 0.9855, 0.5058, 0.9855, 0.5058, 0.9855, 0.5119, 0.9853, 0.5119, 0.9853, 0.5058, 0.9853, 0.5058, 0.9853, 0.5119, 0.985, 0.5119, 0.985, 0.5058, 0.5977, 0.9235, 0.599, 0.9235, 0.5983, 0.9235, 0.599, 0.9235, 0.599, 0.9236, 0.5983, 0.9235, 0.599, 0.9236, 0.5977, 0.9236, 0.5983, 0.9235])
me_cube_004.materials.append(mat_booksmaterial)
me_cube_004.update()
me_cube_006 = bpy.data.meshes.new('Cube.006')
me_cube_006.from_pydata([(0.1407, 0.0823, -0.0111), (0.1407, 0.0823, 0.0111), (-0.1435, 0.08098, -0.0111), (-0.1435, 0.08098, 0.0111), (0.1451, -0.08549, -0.01752), (0.1451, -0.08549, 0.01752), (0.1451, 0.08549, -0.01752), (0.1451, 0.08549, 0.01752), (-0.1412, 0.08549, -0.01752), (-0.1412, 0.08549, 0.01752), (-0.1412, -0.08549, -0.01752), (-0.1412, -0.08549, 0.01752), (-0.1525, -0.08549, -0.0111), (-0.1525, -0.08549, 0.0111), (-0.1525, 0.08549, 0.0111), (-0.1525, 0.08549, -0.0111), (0.144, 0.08549, 0.0111), (0.144, 0.08549, -0.0111), (0.144, -0.08549, 0.0111), (0.144, -0.08549, -0.0111), (-0.1435, -0.08549, 0.0111), (-0.1435, -0.08549, -0.0111), (-0.1435, 0.08549, 0.0111), (-0.1435, 0.08549, -0.0111), (-0.1542, -0.08549, -0.005551), (-0.1549, -0.08549, -1.044e-09), (-0.1542, -0.08549, 0.005551), (-0.1542, 0.08549, 0.005551), (-0.1549, 0.08549, -1.044e-09), (-0.1542, 0.08549, -0.005551), (-0.145, -0.08549, 0.005551), (-0.1456, -0.08549, -1.044e-09), (-0.145, -0.08549, -0.005551), (-0.145, 0.08549, 0.005551), (-0.1456, 0.08549, -1.044e-09), (-0.145, 0.08549, -0.005551), (-0.1516, -0.08549, -0.01332), (-0.1453, -0.08549, -0.01752), (-0.1453, -0.08549, 0.01752), (-0.1516, -0.08549, 0.01332), (-0.1453, 0.08549, -0.01752), (-0.1516, 0.08549, -0.01332), (-0.1516, 0.08549, 0.01332), (-0.1453, 0.08549, 0.01752), (0.1407, -0.0823, 0.0111), (0.1407, -0.0823, -0.0111), (-0.1435, -0.08098, -0.0111), (-0.1435, -0.08098, 0.0111), (0.1398, -0.0823, 0.005551), (0.1394, -0.0823, -1.274e-09), (0.1398, -0.0823, -0.005551), (0.1398, 0.0823, 0.005551), (0.1394, 0.0823, -1.274e-09), (0.1398, 0.0823, -0.005551), (-0.1435, 0.08098, 0.005551), (-0.1435, 0.08098, -1.274e-09), (-0.1435, 0.08098, -0.005551), (-0.1435, -0.08098, -0.005551), (-0.1435, -0.08098, -1.274e-09), (-0.1435, -0.08098, 0.005551)], [], [(9, 43, 38, 11), (22, 9, 7, 16), (16, 7, 5, 18), (13, 39, 42, 14), (8, 6, 4, 10), (40, 41, 15, 23, 8), (7, 9, 11, 5), (10, 21, 12, 36, 37), (18, 5, 11, 20), (57, 56, 2, 46), (14, 42, 43, 9, 22), (27, 14, 22, 33), (4, 19, 21, 10), (20, 11, 38, 39, 13), (30, 20, 13, 26), (6, 17, 19, 4), (8, 23, 17, 6), (33, 22, 20, 30), (40, 8, 10, 37), (26, 13, 14, 27), (12, 24, 29, 15), (24, 25, 28, 29), (25, 26, 27, 28), (23, 35, 32, 21), (35, 34, 31, 32), (34, 33, 30, 31), (21, 32, 24, 12), (32, 31, 25, 24), (31, 30, 26, 25), (15, 29, 35, 23), (29, 28, 34, 35), (28, 27, 33, 34), (40, 37, 36, 41), (38, 43, 42, 39), (36, 12, 15, 41), (20, 22, 16, 18), (19, 17, 23, 21), (57, 46, 45, 50), (50, 45, 0, 53), (53, 0, 2, 56), (1, 51, 54, 3), (51, 52, 55, 54), (52, 53, 56, 55), (44, 48, 51, 1), (48, 49, 52, 51), (49, 50, 53, 52), (47, 59, 48, 44), (59, 58, 49, 48), (58, 57, 50, 49), (47, 3, 54, 59), (59, 54, 55, 58), (58, 55, 56, 57)])
me_cube_006.polygons.foreach_set('use_smooth', [True] * 52)
_uv = me_cube_006.uv_layers.new(name='UVMap')
_uv.uv.foreach_set('vector', [0.4329, 0.6894, 0.4329, 0.6894, 0.4365, 0.6894, 0.4365, 0.6894, 0.4365, 0.6827, 0.4367, 0.6827, 0.4367, 0.6888, 0.4365, 0.6888, 0.4354, 0.6853, 0.4355, 0.6853, 0.4355, 0.6889, 0.4354, 0.6889, 0.4335, 0.6853, 0.4335, 0.6853, 0.4335, 0.6889, 0.4335, 0.6889, 0.4296, 0.6954, 0.4296, 0.6894, 0.4332, 0.6894, 0.4332, 0.6954, 0.4359, 0.6827, 0.436, 0.6825, 0.4361, 0.6825, 0.4361, 0.6827, 0.4359, 0.6827, 0.4329, 0.6955, 0.4329, 0.6894, 0.4365, 0.6894, 0.4365, 0.6955, 0.4282, 0.6954, 0.4283, 0.6954, 0.4283, 0.6956, 0.4283, 0.6956, 0.4282, 0.6955, 0.4288, 0.6894, 0.4289, 0.6893, 0.4289, 0.6954, 0.4288, 0.6954, 0.4321, 0.6855, 0.4321, 0.6889, 0.432, 0.6889, 0.432, 0.6855, 0.4365, 0.6825, 0.4366, 0.6825, 0.4367, 0.6827, 0.4367, 0.6827, 0.4365, 0.6827, 0.4364, 0.6825, 0.4365, 0.6825, 0.4365, 0.6827, 0.4364, 0.6827, 0.4282, 0.6893, 0.4283, 0.6894, 0.4283, 0.6954, 0.4282, 0.6954, 0.4288, 0.6954, 0.4289, 0.6954, 0.4289, 0.6955, 0.4288, 0.6956, 0.4288, 0.6956, 0.4287, 0.6954, 0.4288, 0.6954, 0.4288, 0.6956, 0.4287, 0.6956, 0.4347, 0.6852, 0.4348, 0.6852, 0.4348, 0.6889, 0.4347, 0.6889, 0.4359, 0.6827, 0.4361, 0.6827, 0.4361, 0.6888, 0.4359, 0.6888, 0.433, 0.7725, 0.4331, 0.7725, 0.4331, 0.7761, 0.433, 0.7761, 0.4296, 0.6955, 0.4296, 0.6954, 0.4332, 0.6954, 0.4332, 0.6955, 0.4334, 0.6853, 0.4335, 0.6853, 0.4335, 0.6889, 0.4334, 0.6889, 0.433, 0.6853, 0.4331, 0.6853, 0.4331, 0.6889, 0.433, 0.6889, 0.4331, 0.6853, 0.4332, 0.6853, 0.4332, 0.6889, 0.4331, 0.6889, 0.4332, 0.6853, 0.4334, 0.6853, 0.4334, 0.6889, 0.4332, 0.6889, 0.4326, 0.7725, 0.4328, 0.7725, 0.4328, 0.7761, 0.4326, 0.7761, 0.4328, 0.7725, 0.4329, 0.7725, 0.4329, 0.7761, 0.4328, 0.7761, 0.4329, 0.7725, 0.433, 0.7725, 0.433, 0.7761, 0.4329, 0.7761, 0.4283, 0.6954, 0.4284, 0.6954, 0.4284, 0.6956, 0.4283, 0.6956, 0.4284, 0.6954, 0.4285, 0.6955, 0.4285, 0.6957, 0.4284, 0.6956, 0.4285, 0.6955, 0.4287, 0.6954, 0.4287, 0.6956, 0.4285, 0.6957, 0.4361, 0.6825, 0.4362, 0.6825, 0.4362, 0.6827, 0.4361, 0.6827, 0.4362, 0.6825, 0.4363, 0.6825, 0.4363, 0.6827, 0.4362, 0.6827, 0.4363, 0.6825, 0.4364, 0.6825, 0.4364, 0.6827, 0.4363, 0.6827, 0.4296, 0.6955, 0.4332, 0.6955, 0.4332, 0.6957, 0.4296, 0.6957, 0.4365, 0.6894, 0.4329, 0.6894, 0.4329, 0.6892, 0.4365, 0.6892, 0.433, 0.6853, 0.433, 0.6853, 0.433, 0.6889, 0.433, 0.6889, 0.4282, 0.6957, 0.4246, 0.6957, 0.4246, 0.6896, 0.4282, 0.6896, 0.4282, 0.6896, 0.4246, 0.6896, 0.4246, 0.6835, 0.4282, 0.6835, 0.9885, 0.5108, 0.9884, 0.5108, 0.9884, 0.5055, 0.9885, 0.5055, 0.9867, 0.5092, 0.9866, 0.5092, 0.9866, 0.5062, 0.9867, 0.5062, 0.9877, 0.5108, 0.9876, 0.5108, 0.9876, 0.5055, 0.9877, 0.5055, 0.988, 0.5108, 0.9879, 0.5108, 0.9879, 0.5055, 0.988, 0.5055, 0.9879, 0.5108, 0.9878, 0.5108, 0.9878, 0.5055, 0.9879, 0.5055, 0.9878, 0.5108, 0.9877, 0.5108, 0.9877, 0.5055, 0.9878, 0.5055, 0.987, 0.5092, 0.9869, 0.5092, 0.9869, 0.5062, 0.987, 0.5062, 0.9869, 0.5092, 0.9868, 0.5092, 0.9868, 0.5062, 0.9869, 0.5062, 0.9868, 0.5092, 0.9867, 0.5092, 0.9867, 0.5062, 0.9868, 0.5062, 0.9889, 0.5108, 0.9888, 0.5108, 0.9888, 0.5055, 0.9889, 0.5055, 0.9888, 0.5108, 0.9886, 0.5108, 0.9886, 0.5055, 0.9888, 0.5055, 0.9886, 0.5108, 0.9885, 0.5108, 0.9885, 0.5055, 0.9886, 0.5055, 0.4324, 0.6855, 0.4324, 0.6889, 0.4323, 0.6889, 0.4323, 0.6855, 0.4323, 0.6855, 0.4323, 0.6889, 0.4322, 0.6889, 0.4322, 0.6855, 0.4322, 0.6855, 0.4322, 0.6889, 0.4321, 0.6889, 0.4321, 0.6855])
me_cube_006.materials.append(mat_booksmaterial)
me_cube_006.update()
me_cube_007 = bpy.data.meshes.new('Cube.007')
me_cube_007.from_pydata([(0.0605, 0.05845, -0.0326), (0.0605, 0.05845, 0.0326), (0.0605, -0.05845, -0.0326), (0.0605, -0.05845, 0.0326), (-0.06167, -0.05845, 0.0326), (0.06016, 0.05845, -0.02796), (0.06016, 0.05845, 0.02796), (-0.06733, -0.05845, 0.02796), (-0.06733, -0.05845, -0.02796), (0.06016, -0.05845, -0.02796), (0.06016, -0.05845, 0.02796), (-0.06733, 0.05845, -0.02796), (-0.06733, 0.05845, 0.02796), (-0.06338, 0.05845, -0.02796), (-0.06338, 0.05845, 0.02796), (-0.06338, -0.05845, -0.02796), (-0.06338, -0.05845, 0.02796), (-0.0701, -0.05845, 0.01864), (-0.07198, -0.05845, 0.00932), (-0.07265, -0.05845, 0.0), (-0.07198, -0.05845, -0.00932), (-0.0701, -0.05845, -0.01864), (-0.0701, 0.05845, -0.01864), (-0.07198, 0.05845, -0.00932), (-0.07265, 0.05845, 0.0), (-0.07198, 0.05845, 0.00932), (-0.0701, 0.05845, 0.01864), (-0.06642, 0.05845, -0.01864), (-0.06847, 0.05845, -0.00932), (-0.06919, 0.05845, 0.0), (-0.06847, 0.05845, 0.00932), (-0.06642, 0.05845, 0.01864), (-0.06642, -0.05845, -0.01864), (-0.06847, -0.05845, -0.00932), (-0.06919, -0.05845, 0.0), (-0.06847, -0.05845, 0.00932), (-0.06642, -0.05845, 0.01864), (-0.06656, 0.05845, -0.03026), (-0.06167, 0.05845, -0.0326), (-0.06167, 0.05845, 0.0326), (-0.06656, 0.05845, 0.03026), (-0.06167, -0.05845, -0.0326), (-0.06656, -0.05845, -0.03026), (-0.06656, -0.05845, 0.03026), (-0.06348, 0.05513, -0.02796), (-0.06348, 0.05513, 0.02796), (0.05767, 0.0561, -0.02796), (0.05767, 0.0561, 0.02796), (0.05767, -0.0561, -0.02796), (0.05767, -0.0561, 0.02796), (-0.06348, -0.05513, 0.02796), (-0.06348, -0.05513, -0.02796), (-0.06417, 0.05513, -0.01864), (-0.06471, 0.05513, -0.00932), (-0.06494, 0.05513, 0.0), (-0.06471, 0.05513, 0.00932), (-0.06417, 0.05513, 0.01864), (0.05642, 0.0561, -0.01864), (0.05514, 0.0561, -0.00932), (0.05455, 0.0561, 0.0), (0.05514, 0.0561, 0.00932), (0.05642, 0.0561, 0.01864), (0.05642, -0.0561, -0.01864), (0.05514, -0.0561, -0.00932), (0.05455, -0.0561, 0.0), (0.05514, -0.0561, 0.00932), (0.05642, -0.0561, 0.01864), (-0.06417, -0.05513, 0.01864), (-0.06471, -0.05513, 0.00932), (-0.06494, -0.05513, 0.0), (-0.06471, -0.05513, -0.00932), (-0.06417, -0.05513, -0.01864)], [], [(11, 13, 38, 37), (4, 43, 7, 16), (39, 4, 3, 1), (5, 9, 2, 0), (13, 5, 0, 38), (43, 40, 12, 7), (39, 14, 12, 40), (9, 15, 41, 2), (0, 2, 41, 38), (3, 4, 16, 10), (27, 32, 15, 13), (15, 8, 42, 41), (22, 27, 13, 11), (39, 1, 6, 14), (16, 14, 6, 10), (1, 3, 10, 6), (21, 22, 11, 8), (32, 21, 8, 15), (16, 7, 17, 36), (36, 17, 18, 35), (35, 18, 19, 34), (34, 19, 20, 33), (33, 20, 21, 32), (7, 12, 26, 17), (17, 26, 25, 18), (18, 25, 24, 19), (19, 24, 23, 20), (20, 23, 22, 21), (12, 14, 31, 26), (26, 31, 30, 25), (25, 30, 29, 24), (24, 29, 28, 23), (23, 28, 27, 22), (14, 16, 36, 31), (31, 36, 35, 30), (30, 35, 34, 29), (29, 34, 33, 28), (28, 33, 32, 27), (39, 40, 43, 4), (41, 42, 37, 38), (8, 11, 37, 42), (67, 66, 49, 50), (66, 61, 47, 49), (61, 56, 45, 47), (9, 5, 46, 48), (5, 13, 44, 46), (15, 9, 48, 51), (67, 50, 45, 56), (51, 71, 52, 44), (71, 70, 53, 52), (70, 69, 54, 53), (69, 68, 55, 54), (68, 67, 56, 55), (46, 44, 52, 57), (57, 52, 53, 58), (58, 53, 54, 59), (59, 54, 55, 60), (60, 55, 56, 61), (48, 46, 57, 62), (62, 57, 58, 63), (63, 58, 59, 64), (64, 59, 60, 65), (65, 60, 61, 66), (51, 48, 62, 71), (71, 62, 63, 70), (70, 63, 64, 69), (69, 64, 65, 68), (68, 65, 66, 67)])
me_cube_007.polygons.foreach_set('use_smooth', [True] * 68)
_uv = me_cube_007.uv_layers.new(name='UVMap')
_uv.uv.foreach_set('vector', [0.8219, 0.8925, 0.8219, 0.8925, 0.8218, 0.8925, 0.8219, 0.8925, 0.8216, 0.8939, 0.8215, 0.894, 0.8215, 0.894, 0.8215, 0.8939, 0.8199, 0.8929, 0.8209, 0.8929, 0.8209, 0.8939, 0.8199, 0.8939, 0.8227, 0.8918, 0.8227, 0.8928, 0.8227, 0.8928, 0.8227, 0.8918, 0.8219, 0.8925, 0.8219, 0.8935, 0.8218, 0.8935, 0.8218, 0.8925, 0.8214, 0.8918, 0.8214, 0.8928, 0.8214, 0.8928, 0.8214, 0.8918, 0.8224, 0.8925, 0.8223, 0.8925, 0.8223, 0.8925, 0.8224, 0.8925, 0.8211, 0.8929, 0.8211, 0.8939, 0.821, 0.8939, 0.821, 0.8929, 0.8216, 0.8918, 0.8225, 0.8918, 0.8225, 0.8928, 0.8216, 0.8928, 0.8216, 0.8929, 0.8216, 0.8939, 0.8215, 0.8939, 0.8215, 0.8929, 0.8191, 0.8464, 0.8191, 0.8478, 0.819, 0.8478, 0.819, 0.8464, 0.8211, 0.8939, 0.8211, 0.894, 0.821, 0.894, 0.821, 0.8939, 0.822, 0.8924, 0.822, 0.8925, 0.8219, 0.8925, 0.8219, 0.8925, 0.8224, 0.8925, 0.8224, 0.8935, 0.8223, 0.8935, 0.8223, 0.8925, 0.8208, 0.8928, 0.8198, 0.8928, 0.8198, 0.8918, 0.8208, 0.8918, 0.8227, 0.8918, 0.8227, 0.8928, 0.8227, 0.8928, 0.8227, 0.8918, 0.821, 0.8918, 0.821, 0.8928, 0.821, 0.8928, 0.821, 0.8918, 0.8211, 0.894, 0.8211, 0.894, 0.8211, 0.894, 0.8211, 0.8939, 0.8215, 0.8939, 0.8215, 0.894, 0.8214, 0.894, 0.8214, 0.894, 0.8214, 0.894, 0.8214, 0.894, 0.8214, 0.894, 0.8214, 0.894, 0.8214, 0.894, 0.8214, 0.894, 0.8213, 0.894, 0.8213, 0.894, 0.8213, 0.894, 0.8213, 0.894, 0.8212, 0.894, 0.8212, 0.894, 0.8212, 0.894, 0.8212, 0.894, 0.8211, 0.894, 0.8211, 0.894, 0.8214, 0.8918, 0.8214, 0.8928, 0.8213, 0.8928, 0.8213, 0.8918, 0.8213, 0.8918, 0.8213, 0.8928, 0.8213, 0.8928, 0.8213, 0.8918, 0.8213, 0.8918, 0.8213, 0.8928, 0.8212, 0.8928, 0.8212, 0.8918, 0.8212, 0.8918, 0.8212, 0.8928, 0.8211, 0.8928, 0.8211, 0.8918, 0.8211, 0.8918, 0.8211, 0.8928, 0.821, 0.8928, 0.821, 0.8918, 0.8223, 0.8925, 0.8223, 0.8925, 0.8223, 0.8925, 0.8223, 0.8924, 0.8223, 0.8924, 0.8223, 0.8925, 0.8222, 0.8925, 0.8222, 0.8924, 0.8222, 0.8924, 0.8222, 0.8925, 0.8221, 0.8925, 0.8221, 0.8924, 0.8221, 0.8924, 0.8221, 0.8925, 0.822, 0.8925, 0.822, 0.8924, 0.822, 0.8924, 0.822, 0.8925, 0.822, 0.8925, 0.822, 0.8924, 0.8197, 0.8464, 0.8197, 0.8478, 0.8196, 0.8478, 0.8196, 0.8464, 0.8196, 0.8464, 0.8196, 0.8478, 0.8195, 0.8478, 0.8195, 0.8464, 0.8195, 0.8464, 0.8195, 0.8478, 0.8194, 0.8478, 0.8194, 0.8464, 0.8194, 0.8464, 0.8194, 0.8478, 0.8193, 0.8478, 0.8193, 0.8464, 0.8193, 0.8464, 0.8193, 0.8478, 0.8191, 0.8478, 0.8191, 0.8464, 0.8199, 0.8929, 0.8199, 0.8929, 0.8209, 0.8929, 0.8209, 0.8929, 0.8225, 0.8928, 0.8225, 0.8928, 0.8216, 0.8928, 0.8216, 0.8928, 0.821, 0.8918, 0.821, 0.8928, 0.8209, 0.8928, 0.8209, 0.8918, 0.9882, 0.512, 0.9882, 0.5068, 0.9886, 0.5067, 0.9886, 0.512, 0.9854, 0.5118, 0.9854, 0.5069, 0.9859, 0.5069, 0.9859, 0.5118, 0.9892, 0.5068, 0.9892, 0.512, 0.9888, 0.512, 0.9888, 0.5067, 0.8226, 0.8939, 0.8217, 0.8939, 0.8217, 0.8939, 0.8226, 0.8939, 0.8217, 0.8939, 0.8217, 0.8929, 0.8217, 0.8929, 0.8217, 0.8939, 0.8226, 0.8929, 0.8226, 0.8939, 0.8226, 0.8939, 0.8226, 0.8929, 0.8192, 0.8498, 0.8186, 0.8498, 0.8186, 0.8422, 0.8192, 0.8422, 0.8224, 0.8498, 0.8218, 0.8498, 0.8218, 0.8422, 0.8224, 0.8422, 0.8218, 0.8498, 0.8211, 0.8498, 0.8211, 0.8422, 0.8218, 0.8422, 0.8211, 0.8498, 0.8205, 0.8498, 0.8205, 0.8422, 0.8211, 0.8422, 0.8205, 0.8498, 0.8199, 0.8498, 0.8199, 0.8422, 0.8205, 0.8422, 0.8199, 0.8498, 0.8192, 0.8498, 0.8192, 0.8422, 0.8199, 0.8422, 0.9913, 0.5067, 0.9913, 0.512, 0.9909, 0.512, 0.9909, 0.5068, 0.9909, 0.5068, 0.9909, 0.512, 0.9905, 0.512, 0.9905, 0.5068, 0.9905, 0.5068, 0.9905, 0.512, 0.99, 0.512, 0.99, 0.5069, 0.99, 0.5069, 0.99, 0.512, 0.9896, 0.512, 0.9896, 0.5068, 0.9896, 0.5068, 0.9896, 0.512, 0.9892, 0.512, 0.9892, 0.5068, 0.9834, 0.5118, 0.9834, 0.5069, 0.9838, 0.5069, 0.9838, 0.5118, 0.9838, 0.5118, 0.9838, 0.5069, 0.9842, 0.5069, 0.9842, 0.5118, 0.9842, 0.5118, 0.9842, 0.5069, 0.9846, 0.5069, 0.9846, 0.5118, 0.9846, 0.5118, 0.9846, 0.5069, 0.985, 0.5069, 0.985, 0.5118, 0.985, 0.5118, 0.985, 0.5069, 0.9854, 0.5069, 0.9854, 0.5118, 0.9862, 0.512, 0.9862, 0.5067, 0.9866, 0.5068, 0.9866, 0.512, 0.9866, 0.512, 0.9866, 0.5068, 0.987, 0.5068, 0.987, 0.512, 0.987, 0.512, 0.987, 0.5068, 0.9874, 0.5069, 0.9874, 0.512, 0.9874, 0.512, 0.9874, 0.5069, 0.9878, 0.5068, 0.9878, 0.512, 0.9878, 0.512, 0.9878, 0.5068, 0.9882, 0.5068, 0.9882, 0.512])
me_cube_007.materials.append(mat_booksmaterial)
me_cube_007.use_mirror_vertex_groups = False
me_cube_007.update()

# ---- objects
ob_cube_001 = bpy.data.objects.new('Cube.001', me_cube_001)
ob_cube_002 = bpy.data.objects.new('Cube.002', me_cube_002)
ob_cube = bpy.data.objects.new('Cube', me_cube_004)
ob_cube_005 = bpy.data.objects.new('Cube.005', me_cube_006)
ob_cube_006 = bpy.data.objects.new('Cube.006', me_cube_007)

# ---- transforms, parenting, visibility, modifiers, constraints
ob_cube_001.location = (0.09188, -0.396, 0.303)
ob_cube_001.lock_rotations_4d = False
ob_cube_001.empty_display_type = 'ARROWS'
ob_cube_001.lineart.crease_threshold = 0.0
_m = ob_cube_001.modifiers.new('Auto Smooth', 'NODES')
_m.node_group = ng_auto_smooth
_gi = [s.identifier for s in ng_auto_smooth.interface.items_tree if s.item_type == 'SOCKET' and s.in_out == 'INPUT']
_m[_gi[1]] = 0.5236  # Angle
ob_cube_002.location = (-0.1407, -0.396, 0.2904)
_m = ob_cube_002.modifiers.new('Auto Smooth', 'NODES')
_m.node_group = ng_auto_smooth
_gi = [s.identifier for s in ng_auto_smooth.interface.items_tree if s.item_type == 'SOCKET' and s.in_out == 'INPUT']
_m[_gi[1]] = 0.5236  # Angle
ob_cube.location = (0.3166, -0.396, 0.2945)
_m = ob_cube.modifiers.new('Auto Smooth', 'NODES')
_m.node_group = ng_auto_smooth
_gi = [s.identifier for s in ng_auto_smooth.interface.items_tree if s.item_type == 'SOCKET' and s.in_out == 'INPUT']
_m[_gi[1]] = 0.5236  # Angle
ob_cube_005.location = (0.5975, -0.396, 0.286)
_m = ob_cube_005.modifiers.new('Auto Smooth', 'NODES')
_m.node_group = ng_auto_smooth
_gi = [s.identifier for s in ng_auto_smooth.interface.items_tree if s.item_type == 'SOCKET' and s.in_out == 'INPUT']
_m[_gi[1]] = 0.5236  # Angle
ob_cube_006.location = (0.8527, -0.4026, 0.303)
ob_cube_006.lock_rotations_4d = False
ob_cube_006.empty_display_type = 'ARROWS'
ob_cube_006.lineart.crease_threshold = 0.0
_m = ob_cube_006.modifiers.new('Auto Smooth', 'NODES')
_m.node_group = ng_auto_smooth
_gi = [s.identifier for s in ng_auto_smooth.interface.items_tree if s.item_type == 'SOCKET' and s.in_out == 'INPUT']
_m[_gi[1]] = 0.5236  # Angle

# ---- collection membership
col_collection.objects.link(ob_cube_001)
col_collection.objects.link(ob_cube_002)
col_collection.objects.link(ob_cube)
col_collection.objects.link(ob_cube_005)
col_collection.objects.link(ob_cube_006)

# ---- scene / render settings (as saved in the file)
scene.frame_start = 1; scene.frame_end = 250; scene.frame_set(1)
scene.render.engine = 'BLENDER_EEVEE_NEXT'
scene.cycles.sampling_pattern = 'TABULATED_SOBOL'
scene.view_settings.view_transform = 'Filmic'
bpy.context.view_layer.update()

# ---- added for rendering (the .blend has no active camera and no usable light): camera, sun
cam_auto = bpy.data.cameras.new('AutoCamera')
cam_auto.lens = 50.0
cam_auto.sensor_width = 36.0
cam_auto.clip_end = 1000.0
ob_auto_camera = bpy.data.objects.new('AutoCamera', cam_auto)
scene.collection.objects.link(ob_auto_camera)
ob_auto_camera.location = (1.42457, -1.69613, 1.16874)
ob_auto_camera.rotation_euler = (1.09748, -7.21219e-08, 0.694738)
scene.camera = ob_auto_camera
light_auto_sun = bpy.data.lights.new('AutoSun', 'SUN')
light_auto_sun.energy = 3.0
light_auto_sun.angle = 0.0523599
ob_auto_sun = bpy.data.objects.new('AutoSun', light_auto_sun)
scene.collection.objects.link(ob_auto_sun)
ob_auto_sun.rotation_euler = (0.872665, 0.174533, 0.523599)
bpy.context.view_layer.update()
